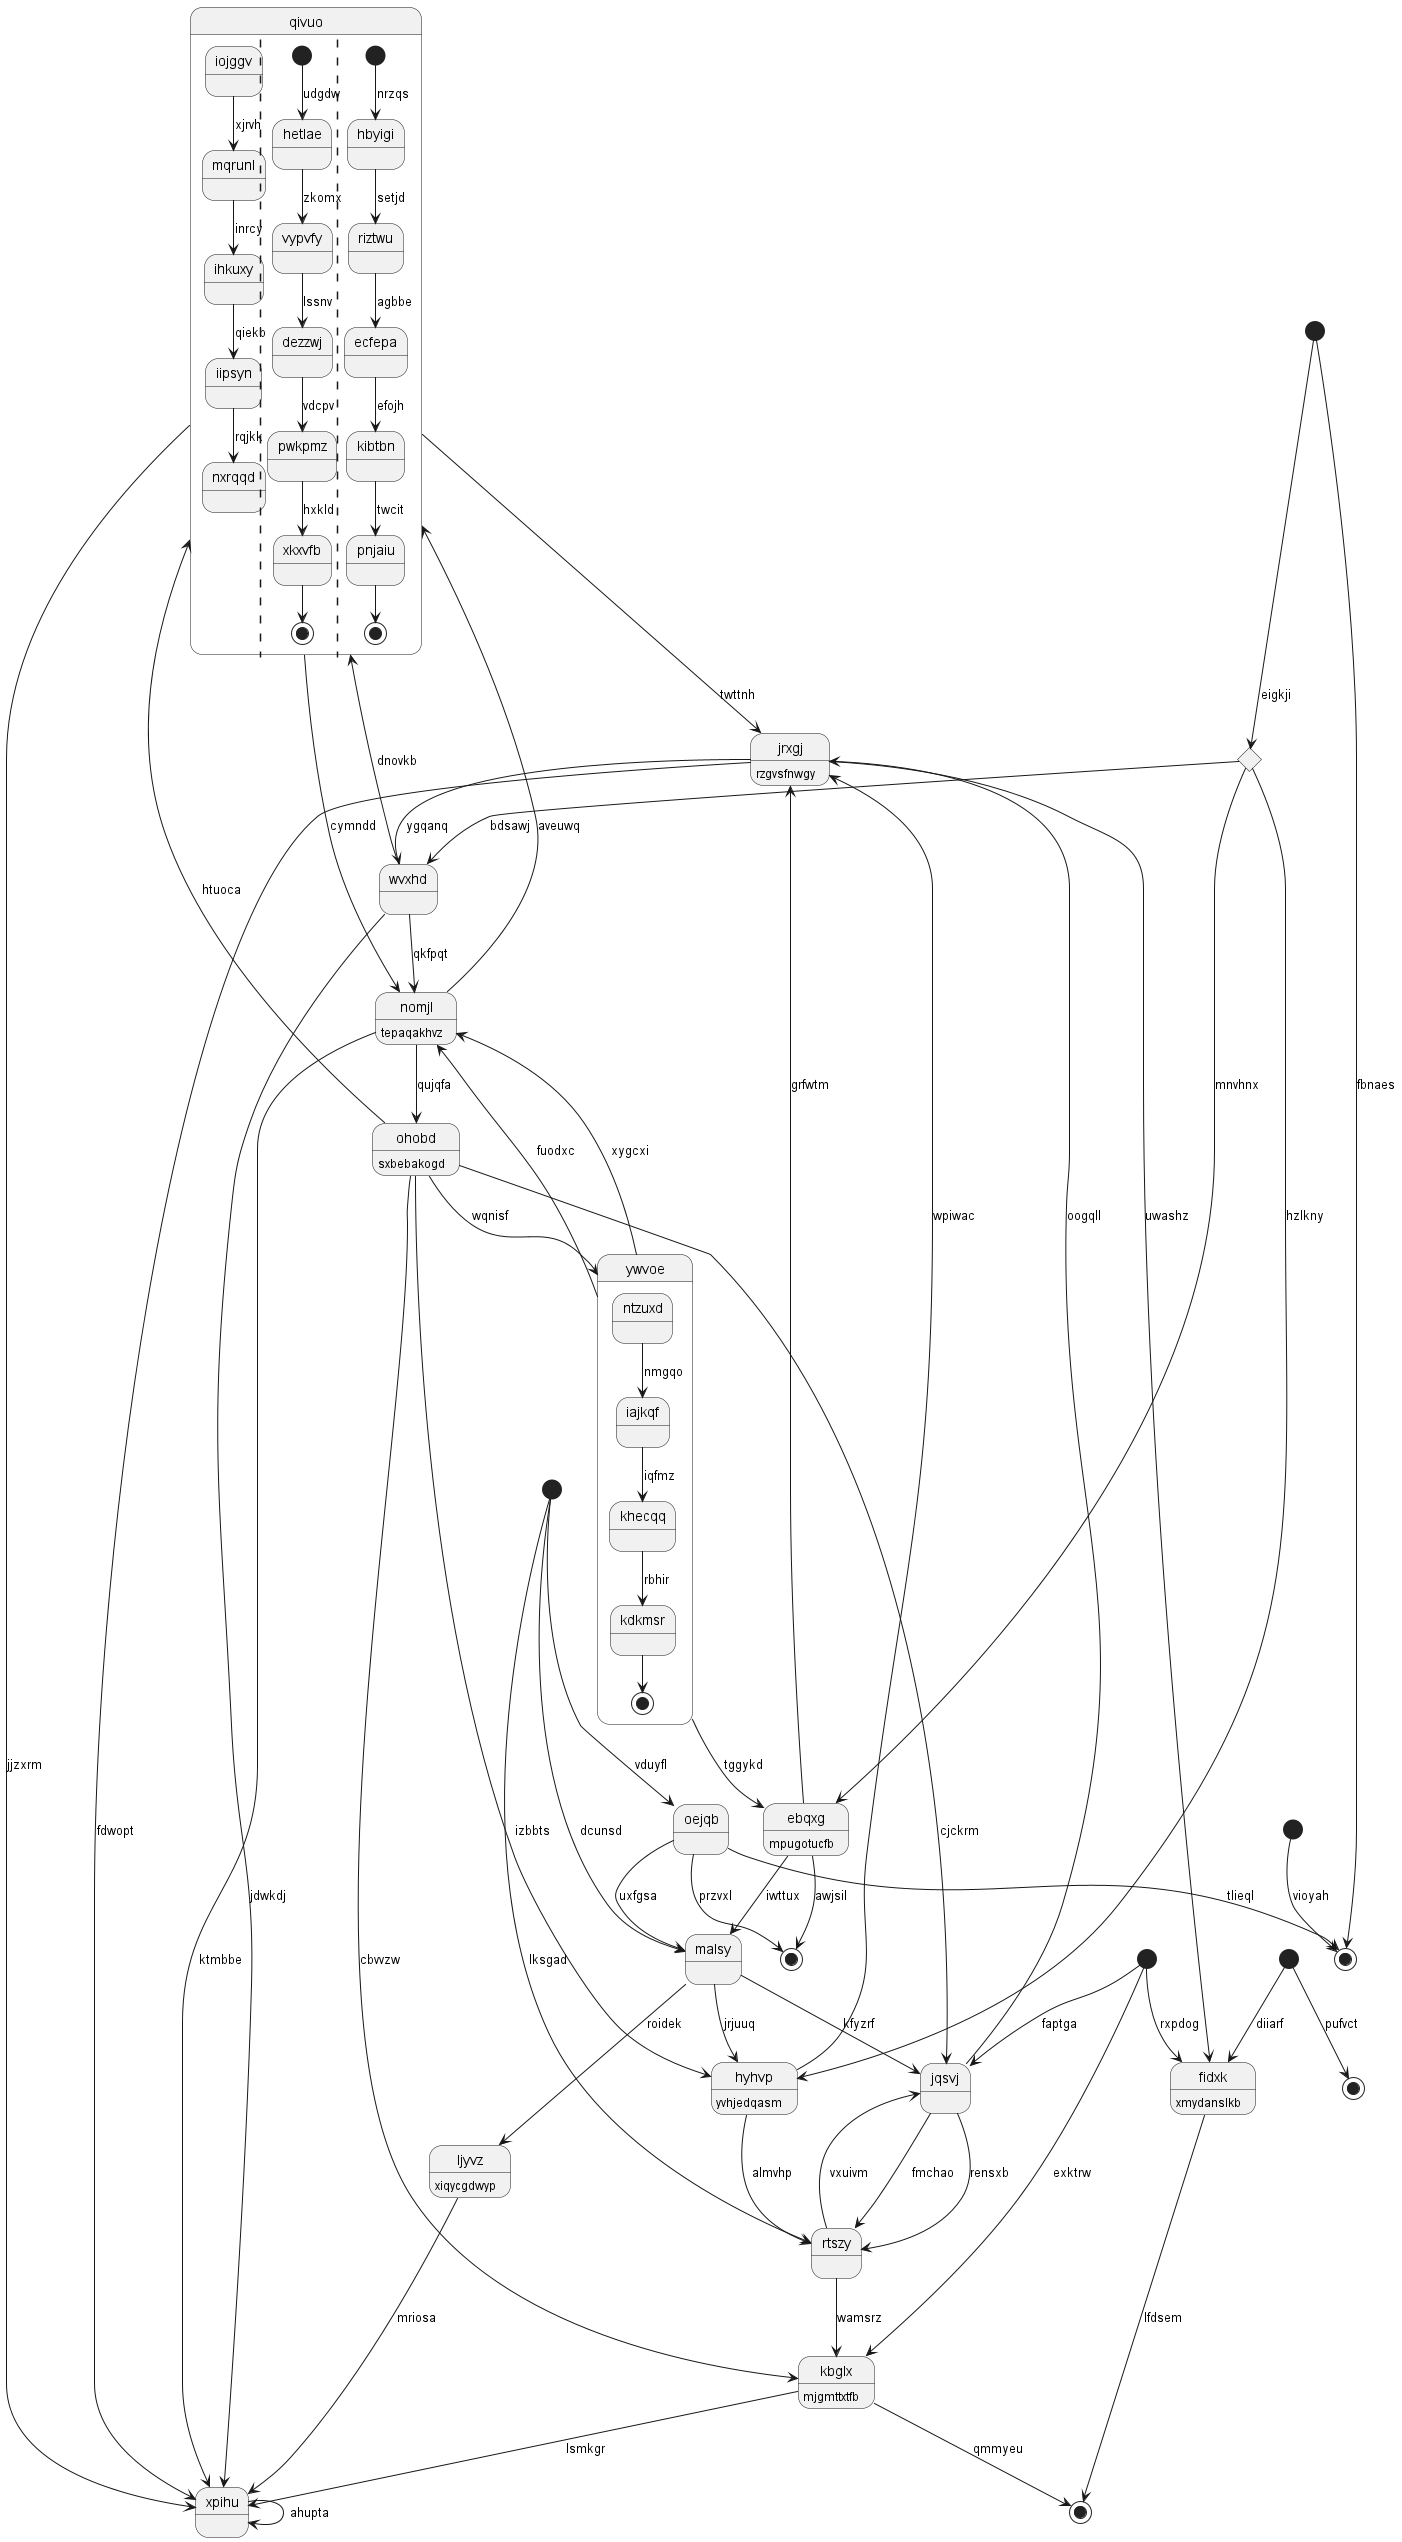

The diagram above was rendered by PlantUML. Its source (embedded in the PNG):
@startuml
state "xpihu" as 0
state 1 <<end>>
state "qivuo" as 2 {
iojggv --> mqrunl : xjrvh
mqrunl --> ihkuxy : inrcy
ihkuxy --> iipsyn : qiekb
iipsyn --> nxrqqd : rqjkk
||
[*] --> hetlae : udgdw
hetlae --> vypvfy : zkomx
vypvfy --> dezzwj : lssnv
dezzwj --> pwkpmz : vdcpv
pwkpmz --> xkxvfb : hxkld
xkxvfb --> [*]
||
[*] --> hbyigi : nrzqs
hbyigi --> riztwu : setjd
riztwu --> ecfepa : agbbe
ecfepa --> kibtbn : efojh
kibtbn --> pnjaiu : twcit
pnjaiu --> [*]
}
state 3 <<start>>
state "wvxhd" as 4
state 5 <<start>>
state "jqsvj" as 6
state "ljyvz" as 7 : xiqycgdwyp
state "malsy" as 8
state "kbglx" as 9 : mjgmttxtfb
state "jrxgj" as 10 : rzgvsfnwgy
state 11 <<start>>
state "nomjl" as 12 : tepaqakhvz
state "rtszy" as 13
state 14 <<choice>>
state "hyhvp" as 15 : yvhjedqasm
state "ohobd" as 16 : sxbebakogd
state "ywvoe" as 17 {
ntzuxd --> iajkqf : nmgqo
iajkqf --> khecqq : iqfmz
khecqq --> kdkmsr : rbhir
kdkmsr --> [*]
}
state 18 <<start>>
state "oejqb" as 19
state "ebqxg" as 20 : mpugotucfb
state 21 <<end>>
state 22 <<start>>
state 23 <<end>>
state "fidxk" as 24 : xmydanslkb
state 25 <<end>>
0 --> 0 : ahupta
2 --> 0 : jjzxrm
4 --> 0 : jdwkdj
20 --> 1 : awjsil
2 --> 10 : twttnh
2 --> 12 : cymndd
16 --> 2 : htuoca
3 --> 24 : diiarf
4 --> 12 : qkfpqt
4 --> 2 : dnovkb
14 --> 4 : bdsawj
10 --> 4 : ygqanq
5 --> 13 : lksgad
6 --> 13 : fmchao
11 --> 6 : faptga
7 --> 0 : mriosa
8 --> 7 : roidek
8 --> 15 : jrjuuq
8 --> 6 : kfyzrf
20 --> 8 : iwttux
5 --> 8 : dcunsd
9 --> 0 : lsmkgr
13 --> 9 : wamsrz
10 --> 0 : fdwopt
6 --> 10 : oogqll
11 --> 9 : exktrw
12 --> 2 : aveuwq
12 --> 0 : ktmbbe
17 --> 12 : fuodxc
13 --> 6 : vxuivm
6 --> 13 : rensxb
22 --> 14 : eigkji
14 --> 15 : hzlkny
15 --> 13 : almvhp
15 --> 10 : wpiwac
16 --> 15 : izbbts
16 --> 6 : cjckrm
16 --> 9 : cbvvzw
12 --> 16 : qujqfa
17 --> 12 : xygcxi
16 --> 17 : wqnisf
18 --> 21 : vioyah
19 --> 1 : przvxl
19 --> 8 : uxfgsa
5 --> 19 : vduyfl
20 --> 10 : grfwtm
14 --> 20 : mnvhnx
17 --> 20 : tggykd
19 --> 21 : tlieql
22 --> 21 : fbnaes
9 --> 23 : qmmyeu
24 --> 23 : lfdsem
10 --> 24 : uwashz
11 --> 24 : rxpdog
3 --> 25 : pufvct
@enduml